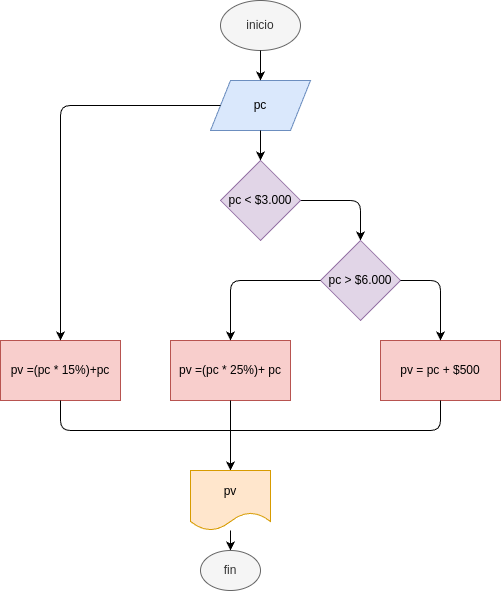

The diagram above was exported from draw.io. Its source (the exported page's mxGraphModel, read from the mxfile embedded in the PNG):
<mxGraphModel dx="532" dy="483" grid="1" gridSize="10" guides="1" tooltips="1" connect="1" arrows="1" fold="1" page="1" pageScale="1" pageWidth="850" pageHeight="1100" math="0" shadow="0">
  <root>
    <mxCell id="0" />
    <mxCell id="1" parent="0" />
    <mxCell id="2" value="inicio" style="ellipse;whiteSpace=wrap;html=1;fillColor=#f5f5f5;fontColor=#333333;strokeColor=#666666;" vertex="1" parent="1">
      <mxGeometry x="280" y="50" width="80" height="50" as="geometry" />
    </mxCell>
    <mxCell id="3" value="pc" style="shape=parallelogram;perimeter=parallelogramPerimeter;whiteSpace=wrap;html=1;fixedSize=1;fillColor=#dae8fc;strokeColor=#6c8ebf;" vertex="1" parent="1">
      <mxGeometry x="270" y="130" width="100" height="50" as="geometry" />
    </mxCell>
    <mxCell id="7" style="edgeStyle=none;html=1;entryX=0.5;entryY=0;entryDx=0;entryDy=0;" edge="1" parent="1" source="4" target="5">
      <mxGeometry relative="1" as="geometry">
        <Array as="points">
          <mxPoint x="420" y="250" />
        </Array>
      </mxGeometry>
    </mxCell>
    <mxCell id="4" value="pc &amp;lt; $3.000" style="rhombus;whiteSpace=wrap;html=1;fillColor=#e1d5e7;strokeColor=#9673a6;" vertex="1" parent="1">
      <mxGeometry x="280" y="210" width="80" height="80" as="geometry" />
    </mxCell>
    <mxCell id="5" value="pc &amp;gt; $6.000" style="rhombus;whiteSpace=wrap;html=1;fillColor=#e1d5e7;strokeColor=#9673a6;" vertex="1" parent="1">
      <mxGeometry x="380" y="290" width="80" height="80" as="geometry" />
    </mxCell>
    <mxCell id="8" value="" style="endArrow=classic;html=1;exitX=0.5;exitY=1;exitDx=0;exitDy=0;" edge="1" parent="1" source="3" target="4">
      <mxGeometry width="50" height="50" relative="1" as="geometry">
        <mxPoint x="200" y="310" as="sourcePoint" />
        <mxPoint x="250" y="260" as="targetPoint" />
      </mxGeometry>
    </mxCell>
    <mxCell id="9" value="" style="endArrow=classic;html=1;exitX=0.5;exitY=1;exitDx=0;exitDy=0;entryX=0.5;entryY=0;entryDx=0;entryDy=0;" edge="1" parent="1" source="2" target="3">
      <mxGeometry width="50" height="50" relative="1" as="geometry">
        <mxPoint x="190" y="170" as="sourcePoint" />
        <mxPoint x="240" y="120" as="targetPoint" />
      </mxGeometry>
    </mxCell>
    <mxCell id="10" value="pv =(pc * 15%)+pc" style="rounded=0;whiteSpace=wrap;html=1;fillColor=#f8cecc;strokeColor=#b85450;" vertex="1" parent="1">
      <mxGeometry x="60" y="390" width="120" height="60" as="geometry" />
    </mxCell>
    <mxCell id="11" value="" style="endArrow=classic;html=1;exitX=0;exitY=0.5;exitDx=0;exitDy=0;entryX=0.5;entryY=0;entryDx=0;entryDy=0;" edge="1" parent="1" source="3" target="10">
      <mxGeometry width="50" height="50" relative="1" as="geometry">
        <mxPoint x="130" y="260" as="sourcePoint" />
        <mxPoint x="180" y="210" as="targetPoint" />
        <Array as="points">
          <mxPoint x="120" y="155" />
        </Array>
      </mxGeometry>
    </mxCell>
    <mxCell id="12" value="pv =(pc * 25%)+ pc" style="rounded=0;whiteSpace=wrap;html=1;fillColor=#f8cecc;strokeColor=#b85450;" vertex="1" parent="1">
      <mxGeometry x="230" y="390" width="120" height="60" as="geometry" />
    </mxCell>
    <mxCell id="13" value="pv = pc + $500" style="rounded=0;whiteSpace=wrap;html=1;fillColor=#f8cecc;strokeColor=#b85450;" vertex="1" parent="1">
      <mxGeometry x="440" y="390" width="120" height="60" as="geometry" />
    </mxCell>
    <mxCell id="14" value="" style="endArrow=classic;html=1;exitX=0;exitY=0.5;exitDx=0;exitDy=0;entryX=0.5;entryY=0;entryDx=0;entryDy=0;" edge="1" parent="1" source="5" target="12">
      <mxGeometry width="50" height="50" relative="1" as="geometry">
        <mxPoint x="370" y="330" as="sourcePoint" />
        <mxPoint x="340" y="310" as="targetPoint" />
        <Array as="points">
          <mxPoint x="290" y="330" />
        </Array>
      </mxGeometry>
    </mxCell>
    <mxCell id="15" value="" style="endArrow=classic;html=1;exitX=1;exitY=0.5;exitDx=0;exitDy=0;entryX=0.5;entryY=0;entryDx=0;entryDy=0;" edge="1" parent="1" source="5" target="13">
      <mxGeometry width="50" height="50" relative="1" as="geometry">
        <mxPoint x="300" y="280" as="sourcePoint" />
        <mxPoint x="350" y="230" as="targetPoint" />
        <Array as="points">
          <mxPoint x="500" y="330" />
        </Array>
      </mxGeometry>
    </mxCell>
    <mxCell id="16" value="" style="endArrow=none;html=1;entryX=0.5;entryY=1;entryDx=0;entryDy=0;exitX=0.5;exitY=1;exitDx=0;exitDy=0;" edge="1" parent="1" source="10" target="13">
      <mxGeometry width="50" height="50" relative="1" as="geometry">
        <mxPoint x="120" y="480" as="sourcePoint" />
        <mxPoint x="350" y="350" as="targetPoint" />
        <Array as="points">
          <mxPoint x="120" y="480" />
          <mxPoint x="290" y="480" />
          <mxPoint x="500" y="480" />
        </Array>
      </mxGeometry>
    </mxCell>
    <mxCell id="17" value="" style="endArrow=none;html=1;entryX=0.5;entryY=1;entryDx=0;entryDy=0;" edge="1" parent="1" target="12">
      <mxGeometry width="50" height="50" relative="1" as="geometry">
        <mxPoint x="290" y="480" as="sourcePoint" />
        <mxPoint x="310" y="510" as="targetPoint" />
      </mxGeometry>
    </mxCell>
    <mxCell id="18" value="" style="endArrow=classic;html=1;" edge="1" parent="1">
      <mxGeometry width="50" height="50" relative="1" as="geometry">
        <mxPoint x="290" y="480" as="sourcePoint" />
        <mxPoint x="290" y="520" as="targetPoint" />
      </mxGeometry>
    </mxCell>
    <mxCell id="22" style="edgeStyle=none;html=1;entryX=0.5;entryY=0;entryDx=0;entryDy=0;" edge="1" parent="1" source="19" target="20">
      <mxGeometry relative="1" as="geometry" />
    </mxCell>
    <mxCell id="19" value="pv" style="shape=document;whiteSpace=wrap;html=1;boundedLbl=1;fillColor=#ffe6cc;strokeColor=#d79b00;" vertex="1" parent="1">
      <mxGeometry x="250" y="520" width="80" height="60" as="geometry" />
    </mxCell>
    <mxCell id="20" value="fin" style="ellipse;whiteSpace=wrap;html=1;fillColor=#f5f5f5;fontColor=#333333;strokeColor=#666666;" vertex="1" parent="1">
      <mxGeometry x="260" y="600" width="60" height="40" as="geometry" />
    </mxCell>
  </root>
</mxGraphModel>